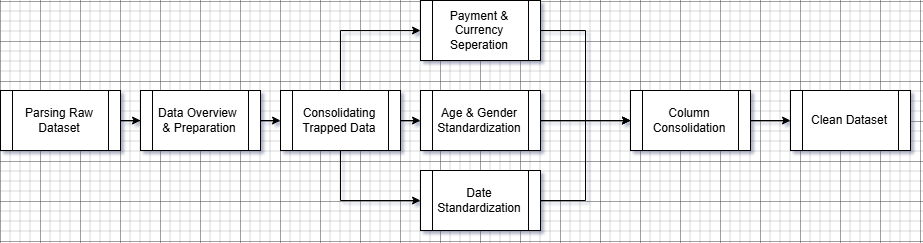

The diagram above was exported from draw.io. Its source (the exported page's mxGraphModel, read from the mxfile embedded in the PNG):
<mxGraphModel dx="1123" dy="1041" grid="1" gridSize="10" guides="1" tooltips="1" connect="1" arrows="1" fold="1" page="1" pageScale="1" pageWidth="850" pageHeight="1100" math="0" shadow="0">
  <root>
    <mxCell id="0" />
    <mxCell id="1" parent="0" />
    <mxCell id="Y1aoalTwMgnHWnVpEGvB-4" edge="1" parent="1" source="Y1aoalTwMgnHWnVpEGvB-2" style="edgeStyle=orthogonalEdgeStyle;rounded=0;orthogonalLoop=1;jettySize=auto;html=1;exitX=1;exitY=0.5;exitDx=0;exitDy=0;" target="Y1aoalTwMgnHWnVpEGvB-3">
      <mxGeometry relative="1" as="geometry" />
    </mxCell>
    <mxCell id="Y1aoalTwMgnHWnVpEGvB-2" parent="1" style="shape=process;whiteSpace=wrap;html=1;backgroundOutline=1;" value="Parsing Raw Dataset" vertex="1">
      <mxGeometry height="60" width="120" x="120" y="410" as="geometry" />
    </mxCell>
    <mxCell id="Y1aoalTwMgnHWnVpEGvB-22" edge="1" parent="1" source="Y1aoalTwMgnHWnVpEGvB-3" style="edgeStyle=orthogonalEdgeStyle;rounded=0;orthogonalLoop=1;jettySize=auto;html=1;exitX=1;exitY=0.5;exitDx=0;exitDy=0;entryX=0;entryY=0.5;entryDx=0;entryDy=0;" target="Y1aoalTwMgnHWnVpEGvB-6">
      <mxGeometry relative="1" as="geometry" />
    </mxCell>
    <mxCell id="Y1aoalTwMgnHWnVpEGvB-3" parent="1" style="shape=process;whiteSpace=wrap;html=1;backgroundOutline=1;" value="Data Overview&amp;nbsp;&lt;div&gt;&amp;amp; Preparation&lt;/div&gt;" vertex="1">
      <mxGeometry height="60" width="120" x="260" y="410" as="geometry" />
    </mxCell>
    <mxCell id="Y1aoalTwMgnHWnVpEGvB-23" edge="1" parent="1" source="Y1aoalTwMgnHWnVpEGvB-6" style="edgeStyle=orthogonalEdgeStyle;rounded=0;orthogonalLoop=1;jettySize=auto;html=1;exitX=1;exitY=0.5;exitDx=0;exitDy=0;entryX=0;entryY=0.5;entryDx=0;entryDy=0;" target="Y1aoalTwMgnHWnVpEGvB-8">
      <mxGeometry relative="1" as="geometry" />
    </mxCell>
    <mxCell id="Y1aoalTwMgnHWnVpEGvB-24" edge="1" parent="1" source="Y1aoalTwMgnHWnVpEGvB-6" style="edgeStyle=orthogonalEdgeStyle;rounded=0;orthogonalLoop=1;jettySize=auto;html=1;exitX=0.5;exitY=1;exitDx=0;exitDy=0;entryX=0;entryY=0.5;entryDx=0;entryDy=0;" target="Y1aoalTwMgnHWnVpEGvB-13">
      <mxGeometry relative="1" as="geometry" />
    </mxCell>
    <mxCell id="Y1aoalTwMgnHWnVpEGvB-26" edge="1" parent="1" source="Y1aoalTwMgnHWnVpEGvB-6" style="edgeStyle=orthogonalEdgeStyle;rounded=0;orthogonalLoop=1;jettySize=auto;html=1;exitX=0.5;exitY=0;exitDx=0;exitDy=0;entryX=0;entryY=0.5;entryDx=0;entryDy=0;" target="Y1aoalTwMgnHWnVpEGvB-25">
      <mxGeometry relative="1" as="geometry" />
    </mxCell>
    <mxCell id="Y1aoalTwMgnHWnVpEGvB-6" parent="1" style="shape=process;whiteSpace=wrap;html=1;backgroundOutline=1;" value="Consolidating Trapped Data" vertex="1">
      <mxGeometry height="60" width="120" x="400" y="410" as="geometry" />
    </mxCell>
    <mxCell id="Y1aoalTwMgnHWnVpEGvB-31" edge="1" parent="1" source="Y1aoalTwMgnHWnVpEGvB-8" style="edgeStyle=orthogonalEdgeStyle;rounded=0;orthogonalLoop=1;jettySize=auto;html=1;exitX=1;exitY=0.5;exitDx=0;exitDy=0;" target="Y1aoalTwMgnHWnVpEGvB-28">
      <mxGeometry relative="1" as="geometry" />
    </mxCell>
    <mxCell id="Y1aoalTwMgnHWnVpEGvB-8" parent="1" style="shape=process;whiteSpace=wrap;html=1;backgroundOutline=1;" value="Age &amp;amp; Gender Standardization" vertex="1">
      <mxGeometry height="60" width="120" x="540" y="410" as="geometry" />
    </mxCell>
    <mxCell id="Y1aoalTwMgnHWnVpEGvB-32" edge="1" parent="1" source="Y1aoalTwMgnHWnVpEGvB-13" style="edgeStyle=orthogonalEdgeStyle;rounded=0;orthogonalLoop=1;jettySize=auto;html=1;exitX=1;exitY=0.5;exitDx=0;exitDy=0;entryX=0;entryY=0.5;entryDx=0;entryDy=0;" target="Y1aoalTwMgnHWnVpEGvB-28">
      <mxGeometry relative="1" as="geometry" />
    </mxCell>
    <mxCell id="Y1aoalTwMgnHWnVpEGvB-13" parent="1" style="shape=process;whiteSpace=wrap;html=1;backgroundOutline=1;" value="Date Standardization" vertex="1">
      <mxGeometry height="60" width="120" x="540" y="490" as="geometry" />
    </mxCell>
    <mxCell id="Y1aoalTwMgnHWnVpEGvB-30" edge="1" parent="1" source="Y1aoalTwMgnHWnVpEGvB-25" style="edgeStyle=orthogonalEdgeStyle;rounded=0;orthogonalLoop=1;jettySize=auto;html=1;exitX=1;exitY=0.5;exitDx=0;exitDy=0;entryX=0;entryY=0.5;entryDx=0;entryDy=0;" target="Y1aoalTwMgnHWnVpEGvB-28">
      <mxGeometry relative="1" as="geometry" />
    </mxCell>
    <mxCell id="Y1aoalTwMgnHWnVpEGvB-25" parent="1" style="shape=process;whiteSpace=wrap;html=1;backgroundOutline=1;" value="Payment &amp;amp; Currency Seperation" vertex="1">
      <mxGeometry height="60" width="120" x="540" y="320" as="geometry" />
    </mxCell>
    <mxCell id="Y1aoalTwMgnHWnVpEGvB-27" edge="1" parent="1" source="Y1aoalTwMgnHWnVpEGvB-28" style="edgeStyle=orthogonalEdgeStyle;rounded=0;orthogonalLoop=1;jettySize=auto;html=1;exitX=1;exitY=0.5;exitDx=0;exitDy=0;">
      <mxGeometry relative="1" as="geometry">
        <mxPoint x="910" y="440" as="targetPoint" />
      </mxGeometry>
    </mxCell>
    <mxCell id="Y1aoalTwMgnHWnVpEGvB-28" parent="1" style="shape=process;whiteSpace=wrap;html=1;backgroundOutline=1;" value="Column Consolidation" vertex="1">
      <mxGeometry height="60" width="120" x="750" y="410" as="geometry" />
    </mxCell>
    <mxCell id="Y1aoalTwMgnHWnVpEGvB-29" parent="1" style="shape=process;whiteSpace=wrap;html=1;backgroundOutline=1;" value="Clean Dataset" vertex="1">
      <mxGeometry height="60" width="120" x="910" y="410" as="geometry" />
    </mxCell>
  </root>
</mxGraphModel>